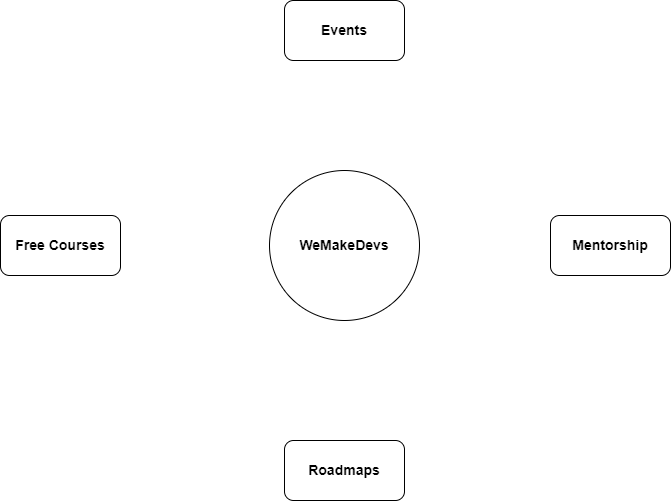

The diagram above was exported from draw.io. Its source (the exported page's mxGraphModel, read from the mxfile embedded in the PNG):
<mxGraphModel dx="1134" dy="681" grid="1" gridSize="10" guides="1" tooltips="1" connect="1" arrows="1" fold="1" page="1" pageScale="1" pageWidth="827" pageHeight="1169" math="0" shadow="0">
  <root>
    <mxCell id="0" />
    <mxCell id="1" parent="0" />
    <mxCell id="mwZ6YeboPhFb5ux34BLA-4" style="edgeStyle=orthogonalEdgeStyle;rounded=0;orthogonalLoop=1;jettySize=auto;html=1;exitX=0.5;exitY=0;exitDx=0;exitDy=0;entryX=0.5;entryY=1;entryDx=0;entryDy=0;fontSize=14;strokeColor=#FFFFFF;" edge="1" parent="1" source="mwZ6YeboPhFb5ux34BLA-1" target="mwZ6YeboPhFb5ux34BLA-2">
      <mxGeometry relative="1" as="geometry" />
    </mxCell>
    <mxCell id="mwZ6YeboPhFb5ux34BLA-5" style="edgeStyle=orthogonalEdgeStyle;rounded=0;orthogonalLoop=1;jettySize=auto;html=1;exitX=0.5;exitY=1;exitDx=0;exitDy=0;entryX=0.5;entryY=0;entryDx=0;entryDy=0;fontSize=14;strokeColor=#FFFFFF;" edge="1" parent="1" source="mwZ6YeboPhFb5ux34BLA-1" target="mwZ6YeboPhFb5ux34BLA-3">
      <mxGeometry relative="1" as="geometry" />
    </mxCell>
    <mxCell id="mwZ6YeboPhFb5ux34BLA-8" style="edgeStyle=orthogonalEdgeStyle;rounded=0;orthogonalLoop=1;jettySize=auto;html=1;exitX=0;exitY=0.5;exitDx=0;exitDy=0;entryX=1;entryY=0.5;entryDx=0;entryDy=0;fontSize=14;strokeColor=#FFFFFF;" edge="1" parent="1" source="mwZ6YeboPhFb5ux34BLA-1" target="mwZ6YeboPhFb5ux34BLA-7">
      <mxGeometry relative="1" as="geometry" />
    </mxCell>
    <mxCell id="mwZ6YeboPhFb5ux34BLA-9" style="edgeStyle=orthogonalEdgeStyle;rounded=0;orthogonalLoop=1;jettySize=auto;html=1;exitX=1;exitY=0.5;exitDx=0;exitDy=0;entryX=0;entryY=0.5;entryDx=0;entryDy=0;fontSize=14;strokeColor=#FFFFFF;" edge="1" parent="1" source="mwZ6YeboPhFb5ux34BLA-1" target="mwZ6YeboPhFb5ux34BLA-6">
      <mxGeometry relative="1" as="geometry" />
    </mxCell>
    <mxCell id="mwZ6YeboPhFb5ux34BLA-1" value="&lt;b&gt;&lt;font style=&quot;font-size: 14px;&quot;&gt;WeMakeDevs&lt;/font&gt;&lt;/b&gt;" style="ellipse;whiteSpace=wrap;html=1;aspect=fixed;" vertex="1" parent="1">
      <mxGeometry x="339" y="310" width="150" height="150" as="geometry" />
    </mxCell>
    <mxCell id="mwZ6YeboPhFb5ux34BLA-2" value="&lt;b&gt;Events&lt;/b&gt;" style="rounded=1;whiteSpace=wrap;html=1;fontSize=14;" vertex="1" parent="1">
      <mxGeometry x="354" y="140" width="120" height="60" as="geometry" />
    </mxCell>
    <mxCell id="mwZ6YeboPhFb5ux34BLA-3" value="&lt;b&gt;Roadmaps&lt;/b&gt;" style="rounded=1;whiteSpace=wrap;html=1;fontSize=14;" vertex="1" parent="1">
      <mxGeometry x="354" y="580" width="120" height="60" as="geometry" />
    </mxCell>
    <mxCell id="mwZ6YeboPhFb5ux34BLA-6" value="&lt;b&gt;Mentorship&lt;/b&gt;" style="rounded=1;whiteSpace=wrap;html=1;fontSize=14;" vertex="1" parent="1">
      <mxGeometry x="620" y="355" width="120" height="60" as="geometry" />
    </mxCell>
    <mxCell id="mwZ6YeboPhFb5ux34BLA-7" value="&lt;b&gt;Free Courses&lt;/b&gt;" style="rounded=1;whiteSpace=wrap;html=1;fontSize=14;" vertex="1" parent="1">
      <mxGeometry x="70" y="355" width="120" height="60" as="geometry" />
    </mxCell>
  </root>
</mxGraphModel>